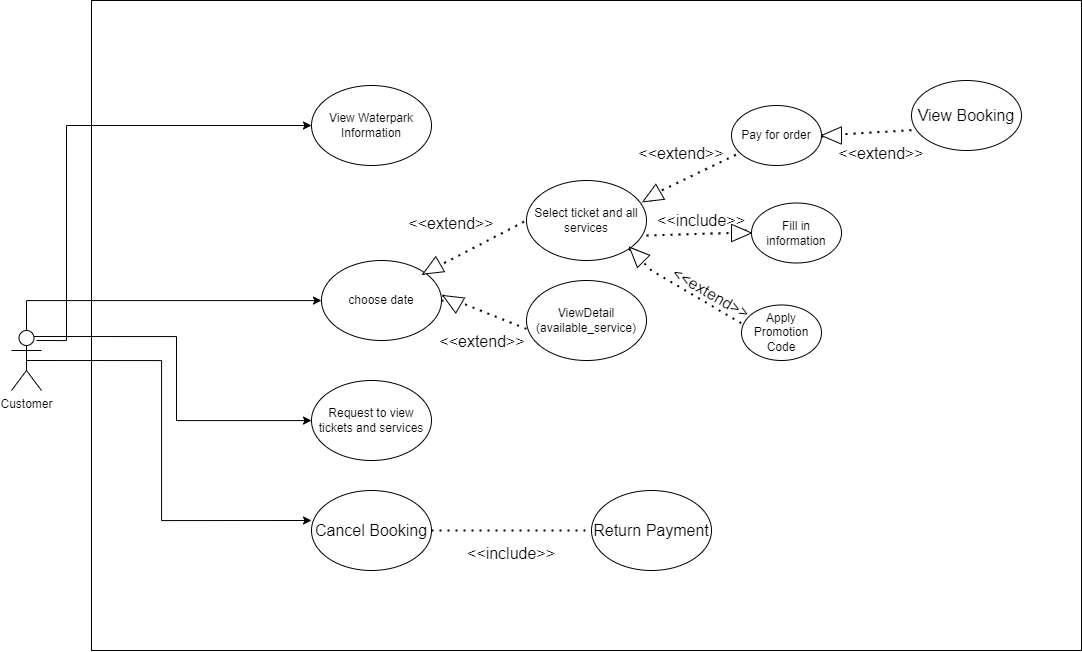

The diagram above was exported from draw.io. Its source (the exported page's mxGraphModel, read from the mxfile embedded in the PNG):
<mxGraphModel dx="1603" dy="1673" grid="1" gridSize="10" guides="1" tooltips="1" connect="1" arrows="1" fold="1" page="1" pageScale="1" pageWidth="1100" pageHeight="850" background="none" math="0" shadow="0">
  <root>
    <mxCell id="0" />
    <mxCell id="1" parent="0" />
    <mxCell id="jmOCg6ztLc-sryBv_TW5-17" value="" style="rounded=0;whiteSpace=wrap;html=1;" parent="1" vertex="1">
      <mxGeometry x="180" y="-190" width="990" height="650" as="geometry" />
    </mxCell>
    <mxCell id="aUMNLTl5T1WA6VkJssFB-6" style="edgeStyle=orthogonalEdgeStyle;rounded=0;orthogonalLoop=1;jettySize=auto;html=1;exitX=0.5;exitY=0;exitDx=0;exitDy=0;exitPerimeter=0;" parent="1" source="ubjrNBXUPk36QiT0AXHK-5" target="aUMNLTl5T1WA6VkJssFB-1" edge="1">
      <mxGeometry relative="1" as="geometry">
        <Array as="points">
          <mxPoint x="115" y="110" />
        </Array>
      </mxGeometry>
    </mxCell>
    <mxCell id="aUMNLTl5T1WA6VkJssFB-23" style="edgeStyle=orthogonalEdgeStyle;rounded=0;orthogonalLoop=1;jettySize=auto;html=1;exitX=0.75;exitY=0.1;exitDx=0;exitDy=0;exitPerimeter=0;" parent="1" source="ubjrNBXUPk36QiT0AXHK-5" target="ubjrNBXUPk36QiT0AXHK-12" edge="1">
      <mxGeometry relative="1" as="geometry" />
    </mxCell>
    <mxCell id="ubjrNBXUPk36QiT0AXHK-5" value="Customer" style="shape=umlActor;verticalLabelPosition=bottom;verticalAlign=top;html=1;outlineConnect=0;" parent="1" vertex="1">
      <mxGeometry x="100" y="140" width="30" height="60" as="geometry" />
    </mxCell>
    <mxCell id="Ot9htpmYMolUZJpzXaWt-5" value="Return Payment" style="ellipse;whiteSpace=wrap;html=1;fontSize=16;" parent="1" vertex="1">
      <mxGeometry x="680" y="300" width="120" height="80" as="geometry" />
    </mxCell>
    <mxCell id="ubjrNBXUPk36QiT0AXHK-12" value="Request to view tickets and services" style="ellipse;whiteSpace=wrap;html=1;" parent="1" vertex="1">
      <mxGeometry x="400" y="190" width="120" height="80" as="geometry" />
    </mxCell>
    <mxCell id="ubjrNBXUPk36QiT0AXHK-15" value="ViewDetail&lt;br&gt;(available_service)" style="ellipse;whiteSpace=wrap;html=1;" parent="1" vertex="1">
      <mxGeometry x="615" y="90" width="120" height="80" as="geometry" />
    </mxCell>
    <mxCell id="aUMNLTl5T1WA6VkJssFB-1" value="choose date" style="ellipse;whiteSpace=wrap;html=1;" parent="1" vertex="1">
      <mxGeometry x="410" y="70" width="120" height="80" as="geometry" />
    </mxCell>
    <mxCell id="aUMNLTl5T1WA6VkJssFB-20" style="edgeStyle=orthogonalEdgeStyle;rounded=0;orthogonalLoop=1;jettySize=auto;html=1;exitX=0.5;exitY=1;exitDx=0;exitDy=0;" parent="1" edge="1">
      <mxGeometry relative="1" as="geometry">
        <mxPoint x="620" y="65" as="sourcePoint" />
        <mxPoint x="620" y="65" as="targetPoint" />
      </mxGeometry>
    </mxCell>
    <mxCell id="aUMNLTl5T1WA6VkJssFB-24" value="" style="endArrow=none;dashed=1;html=1;dashPattern=1 3;strokeWidth=2;rounded=0;entryX=0.033;entryY=0.625;entryDx=0;entryDy=0;exitX=1;exitY=0.5;exitDx=0;exitDy=0;entryPerimeter=0;" parent="1" source="aUMNLTl5T1WA6VkJssFB-64" target="ubjrNBXUPk36QiT0AXHK-15" edge="1">
      <mxGeometry width="50" height="50" relative="1" as="geometry">
        <mxPoint x="520" y="150" as="sourcePoint" />
        <mxPoint x="608" y="107" as="targetPoint" />
      </mxGeometry>
    </mxCell>
    <mxCell id="aUMNLTl5T1WA6VkJssFB-29" value="&amp;lt;&amp;lt;extend&amp;gt;&amp;gt;" style="text;html=1;strokeColor=none;fillColor=none;align=center;verticalAlign=middle;whiteSpace=wrap;rounded=0;fontSize=16;" parent="1" vertex="1">
      <mxGeometry x="570" y="150" as="geometry" />
    </mxCell>
    <mxCell id="aUMNLTl5T1WA6VkJssFB-35" value="Select ticket and all services" style="ellipse;whiteSpace=wrap;html=1;" parent="1" vertex="1">
      <mxGeometry x="615" y="-10" width="120" height="80" as="geometry" />
    </mxCell>
    <mxCell id="aUMNLTl5T1WA6VkJssFB-37" value="" style="endArrow=none;dashed=1;html=1;dashPattern=1 3;strokeWidth=2;rounded=0;entryX=0;entryY=0.5;entryDx=0;entryDy=0;exitX=1;exitY=0.5;exitDx=0;exitDy=0;" parent="1" source="aUMNLTl5T1WA6VkJssFB-60" target="aUMNLTl5T1WA6VkJssFB-35" edge="1">
      <mxGeometry width="50" height="50" relative="1" as="geometry">
        <mxPoint x="520" y="80" as="sourcePoint" />
        <mxPoint x="609" y="110" as="targetPoint" />
      </mxGeometry>
    </mxCell>
    <mxCell id="aUMNLTl5T1WA6VkJssFB-38" value="&amp;lt;&amp;lt;extend&amp;gt;&amp;gt;" style="text;html=1;strokeColor=none;fillColor=none;align=center;verticalAlign=middle;whiteSpace=wrap;rounded=0;fontSize=16;" parent="1" vertex="1">
      <mxGeometry x="510" y="19.999999999999886" width="60" height="25" as="geometry" />
    </mxCell>
    <mxCell id="aUMNLTl5T1WA6VkJssFB-39" value="Pay for order" style="ellipse;whiteSpace=wrap;html=1;" parent="1" vertex="1">
      <mxGeometry x="820" y="-85" width="90" height="60" as="geometry" />
    </mxCell>
    <mxCell id="aUMNLTl5T1WA6VkJssFB-40" value="Fill in information" style="ellipse;whiteSpace=wrap;html=1;" parent="1" vertex="1">
      <mxGeometry x="840" y="12.5" width="90" height="60" as="geometry" />
    </mxCell>
    <mxCell id="aUMNLTl5T1WA6VkJssFB-41" value="Apply Promotion Code" style="ellipse;whiteSpace=wrap;html=1;fontSize=12;" parent="1" vertex="1">
      <mxGeometry x="830" y="114.45999999999998" width="80" height="55.54" as="geometry" />
    </mxCell>
    <mxCell id="aUMNLTl5T1WA6VkJssFB-42" value="" style="endArrow=none;dashed=1;html=1;dashPattern=1 3;strokeWidth=2;rounded=0;exitX=1;exitY=0;exitDx=0;exitDy=0;" parent="1" source="aUMNLTl5T1WA6VkJssFB-54" target="aUMNLTl5T1WA6VkJssFB-39" edge="1">
      <mxGeometry width="50" height="50" relative="1" as="geometry">
        <mxPoint x="706" as="sourcePoint" />
        <mxPoint x="794" y="-43" as="targetPoint" />
        <Array as="points">
          <mxPoint x="750" />
        </Array>
      </mxGeometry>
    </mxCell>
    <mxCell id="aUMNLTl5T1WA6VkJssFB-44" value="" style="endArrow=none;dashed=1;html=1;dashPattern=1 3;strokeWidth=2;rounded=0;entryX=0;entryY=0.5;entryDx=0;entryDy=0;exitX=1;exitY=0;exitDx=0;exitDy=0;" parent="1" source="aUMNLTl5T1WA6VkJssFB-70" target="aUMNLTl5T1WA6VkJssFB-40" edge="1">
      <mxGeometry width="50" height="50" relative="1" as="geometry">
        <mxPoint x="735" y="45" as="sourcePoint" />
        <mxPoint x="812" as="targetPoint" />
      </mxGeometry>
    </mxCell>
    <mxCell id="aUMNLTl5T1WA6VkJssFB-46" value="&amp;lt;&amp;lt;extend&amp;gt;&amp;gt;" style="text;html=1;strokeColor=none;fillColor=none;align=center;verticalAlign=middle;whiteSpace=wrap;rounded=0;fontSize=16;rotation=30;" parent="1" vertex="1">
      <mxGeometry x="770" y="89.99999999999989" width="60" height="25" as="geometry" />
    </mxCell>
    <mxCell id="aUMNLTl5T1WA6VkJssFB-48" value="&amp;lt;&amp;lt;extend&amp;gt;&amp;gt;" style="text;html=1;strokeColor=none;fillColor=none;align=center;verticalAlign=middle;whiteSpace=wrap;rounded=0;fontSize=16;" parent="1" vertex="1">
      <mxGeometry x="740" y="-50.000000000000114" width="60" height="25" as="geometry" />
    </mxCell>
    <mxCell id="aUMNLTl5T1WA6VkJssFB-49" value="&amp;lt;&amp;lt;include&amp;gt;&amp;gt;" style="text;html=1;strokeColor=none;fillColor=none;align=center;verticalAlign=middle;whiteSpace=wrap;rounded=0;fontSize=16;" parent="1" vertex="1">
      <mxGeometry x="760" y="15" width="60" height="30" as="geometry" />
    </mxCell>
    <mxCell id="aUMNLTl5T1WA6VkJssFB-50" value="View Booking" style="ellipse;whiteSpace=wrap;html=1;fontSize=16;" parent="1" vertex="1">
      <mxGeometry x="1000" y="-110" width="110" height="70" as="geometry" />
    </mxCell>
    <mxCell id="aUMNLTl5T1WA6VkJssFB-51" value="&amp;lt;&amp;lt;extend&amp;gt;&amp;gt;" style="text;html=1;strokeColor=none;fillColor=none;align=center;verticalAlign=middle;whiteSpace=wrap;rounded=0;fontSize=16;" parent="1" vertex="1">
      <mxGeometry x="940" y="-95" width="60" height="115" as="geometry" />
    </mxCell>
    <mxCell id="aUMNLTl5T1WA6VkJssFB-53" value="" style="endArrow=none;dashed=1;html=1;dashPattern=1 3;strokeWidth=2;rounded=0;entryX=0.038;entryY=0.707;entryDx=0;entryDy=0;exitX=1;exitY=0.5;exitDx=0;exitDy=0;entryPerimeter=0;" parent="1" source="aUMNLTl5T1WA6VkJssFB-77" target="aUMNLTl5T1WA6VkJssFB-50" edge="1">
      <mxGeometry width="50" height="50" relative="1" as="geometry">
        <mxPoint x="910" y="-53.75" as="sourcePoint" />
        <mxPoint x="1013" y="-66.25" as="targetPoint" />
      </mxGeometry>
    </mxCell>
    <mxCell id="aUMNLTl5T1WA6VkJssFB-54" value="" style="triangle;whiteSpace=wrap;html=1;rotation=-210;" parent="1" vertex="1">
      <mxGeometry x="730" y="-2.34" width="20" height="17.34" as="geometry" />
    </mxCell>
    <mxCell id="aUMNLTl5T1WA6VkJssFB-61" value="" style="endArrow=none;dashed=1;html=1;dashPattern=1 3;strokeWidth=2;rounded=0;entryX=0;entryY=0.5;entryDx=0;entryDy=0;exitX=1;exitY=0.5;exitDx=0;exitDy=0;" parent="1" target="aUMNLTl5T1WA6VkJssFB-60" edge="1">
      <mxGeometry width="50" height="50" relative="1" as="geometry">
        <mxPoint x="520" y="80" as="sourcePoint" />
        <mxPoint x="615" y="30" as="targetPoint" />
      </mxGeometry>
    </mxCell>
    <mxCell id="aUMNLTl5T1WA6VkJssFB-60" value="" style="triangle;whiteSpace=wrap;html=1;rotation=-210;" parent="1" vertex="1">
      <mxGeometry x="510" y="70" width="20" height="17.34" as="geometry" />
    </mxCell>
    <mxCell id="aUMNLTl5T1WA6VkJssFB-66" value="" style="endArrow=none;dashed=1;html=1;dashPattern=1 3;strokeWidth=2;rounded=0;entryX=0.033;entryY=0.625;entryDx=0;entryDy=0;exitX=1;exitY=0.5;exitDx=0;exitDy=0;entryPerimeter=0;" parent="1" source="aUMNLTl5T1WA6VkJssFB-1" target="aUMNLTl5T1WA6VkJssFB-64" edge="1">
      <mxGeometry width="50" height="50" relative="1" as="geometry">
        <mxPoint x="530" y="110" as="sourcePoint" />
        <mxPoint x="619" y="140" as="targetPoint" />
      </mxGeometry>
    </mxCell>
    <mxCell id="aUMNLTl5T1WA6VkJssFB-64" value="" style="triangle;whiteSpace=wrap;html=1;rotation=-150;" parent="1" vertex="1">
      <mxGeometry x="530" y="101.33" width="20" height="17.34" as="geometry" />
    </mxCell>
    <mxCell id="aUMNLTl5T1WA6VkJssFB-67" value="" style="endArrow=none;dashed=1;html=1;dashPattern=1 3;strokeWidth=2;rounded=0;entryX=0.052;entryY=0.376;entryDx=0;entryDy=0;exitX=1;exitY=1;exitDx=0;exitDy=0;entryPerimeter=0;" parent="1" source="aUMNLTl5T1WA6VkJssFB-68" target="aUMNLTl5T1WA6VkJssFB-41" edge="1">
      <mxGeometry width="50" height="50" relative="1" as="geometry">
        <mxPoint x="745" y="55" as="sourcePoint" />
        <mxPoint x="850" y="53" as="targetPoint" />
        <Array as="points">
          <mxPoint x="730" y="70" />
          <mxPoint x="740" y="80" />
        </Array>
      </mxGeometry>
    </mxCell>
    <mxCell id="aUMNLTl5T1WA6VkJssFB-69" value="" style="endArrow=none;dashed=1;html=1;dashPattern=1 3;strokeWidth=2;rounded=0;entryX=0.052;entryY=0.376;entryDx=0;entryDy=0;exitX=1;exitY=1;exitDx=0;exitDy=0;entryPerimeter=0;" parent="1" source="aUMNLTl5T1WA6VkJssFB-35" target="aUMNLTl5T1WA6VkJssFB-68" edge="1">
      <mxGeometry width="50" height="50" relative="1" as="geometry">
        <mxPoint x="717" y="58" as="sourcePoint" />
        <mxPoint x="834" y="135" as="targetPoint" />
      </mxGeometry>
    </mxCell>
    <mxCell id="aUMNLTl5T1WA6VkJssFB-68" value="" style="triangle;whiteSpace=wrap;html=1;rotation=-135;" parent="1" vertex="1">
      <mxGeometry x="715" y="55.16" width="20" height="17.34" as="geometry" />
    </mxCell>
    <mxCell id="aUMNLTl5T1WA6VkJssFB-71" value="" style="endArrow=none;dashed=1;html=1;dashPattern=1 3;strokeWidth=2;rounded=0;entryX=0;entryY=0.5;entryDx=0;entryDy=0;exitX=1;exitY=0;exitDx=0;exitDy=0;" parent="1" target="aUMNLTl5T1WA6VkJssFB-70" edge="1">
      <mxGeometry width="50" height="50" relative="1" as="geometry">
        <mxPoint x="735" y="45" as="sourcePoint" />
        <mxPoint x="840" y="43" as="targetPoint" />
      </mxGeometry>
    </mxCell>
    <mxCell id="aUMNLTl5T1WA6VkJssFB-70" value="" style="triangle;whiteSpace=wrap;html=1;rotation=0;" parent="1" vertex="1">
      <mxGeometry x="820" y="33.83" width="20" height="17.34" as="geometry" />
    </mxCell>
    <mxCell id="Ot9htpmYMolUZJpzXaWt-17" value="&amp;lt;&amp;lt;include&amp;gt;&amp;gt;" style="text;html=1;strokeColor=none;fillColor=none;align=center;verticalAlign=middle;whiteSpace=wrap;rounded=0;fontSize=16;" parent="1" vertex="1">
      <mxGeometry x="570" y="350" width="60" height="25" as="geometry" />
    </mxCell>
    <mxCell id="aUMNLTl5T1WA6VkJssFB-74" value="Cancel Booking" style="ellipse;whiteSpace=wrap;html=1;fontSize=16;" parent="1" vertex="1">
      <mxGeometry x="400" y="300" width="120" height="80" as="geometry" />
    </mxCell>
    <mxCell id="aUMNLTl5T1WA6VkJssFB-78" value="" style="endArrow=none;dashed=1;html=1;dashPattern=1 3;strokeWidth=2;rounded=0;entryX=0.038;entryY=0.707;entryDx=0;entryDy=0;exitX=1;exitY=0.5;exitDx=0;exitDy=0;entryPerimeter=0;" parent="1" target="aUMNLTl5T1WA6VkJssFB-77" edge="1">
      <mxGeometry width="50" height="50" relative="1" as="geometry">
        <mxPoint x="910" y="-53.75" as="sourcePoint" />
        <mxPoint x="954" y="-46" as="targetPoint" />
      </mxGeometry>
    </mxCell>
    <mxCell id="aUMNLTl5T1WA6VkJssFB-77" value="" style="triangle;whiteSpace=wrap;html=1;rotation=-180;" parent="1" vertex="1">
      <mxGeometry x="910" y="-63.67" width="20" height="17.34" as="geometry" />
    </mxCell>
    <mxCell id="aUMNLTl5T1WA6VkJssFB-83" style="edgeStyle=orthogonalEdgeStyle;rounded=0;orthogonalLoop=1;jettySize=auto;html=1;exitX=0.5;exitY=0.5;exitDx=0;exitDy=0;exitPerimeter=0;entryX=0;entryY=0.375;entryDx=0;entryDy=0;entryPerimeter=0;" edge="1" parent="1" source="ubjrNBXUPk36QiT0AXHK-5" target="aUMNLTl5T1WA6VkJssFB-74">
      <mxGeometry relative="1" as="geometry">
        <Array as="points">
          <mxPoint x="250" y="170" />
          <mxPoint x="250" y="330" />
        </Array>
      </mxGeometry>
    </mxCell>
    <mxCell id="pIz3NDe-nREBJWSqL17w-1" value="View Waterpark Information" style="ellipse;whiteSpace=wrap;html=1;" vertex="1" parent="1">
      <mxGeometry x="400" y="-105" width="120" height="80" as="geometry" />
    </mxCell>
    <mxCell id="aUMNLTl5T1WA6VkJssFB-84" value="" style="endArrow=none;dashed=1;html=1;dashPattern=1 3;strokeWidth=2;rounded=0;entryX=0;entryY=0.5;entryDx=0;entryDy=0;" edge="1" parent="1" target="Ot9htpmYMolUZJpzXaWt-5">
      <mxGeometry width="50" height="50" relative="1" as="geometry">
        <mxPoint x="520" y="340" as="sourcePoint" />
        <mxPoint x="570" y="290" as="targetPoint" />
      </mxGeometry>
    </mxCell>
    <mxCell id="pIz3NDe-nREBJWSqL17w-2" style="edgeStyle=orthogonalEdgeStyle;rounded=0;orthogonalLoop=1;jettySize=auto;html=1;exitX=0.5;exitY=0;exitDx=0;exitDy=0;exitPerimeter=0;" edge="1" parent="1" target="pIz3NDe-nREBJWSqL17w-1">
      <mxGeometry relative="1" as="geometry">
        <Array as="points">
          <mxPoint x="155" y="150" />
          <mxPoint x="155" y="-65" />
        </Array>
        <mxPoint x="125" y="150" as="sourcePoint" />
        <mxPoint x="420" y="120" as="targetPoint" />
      </mxGeometry>
    </mxCell>
  </root>
</mxGraphModel>